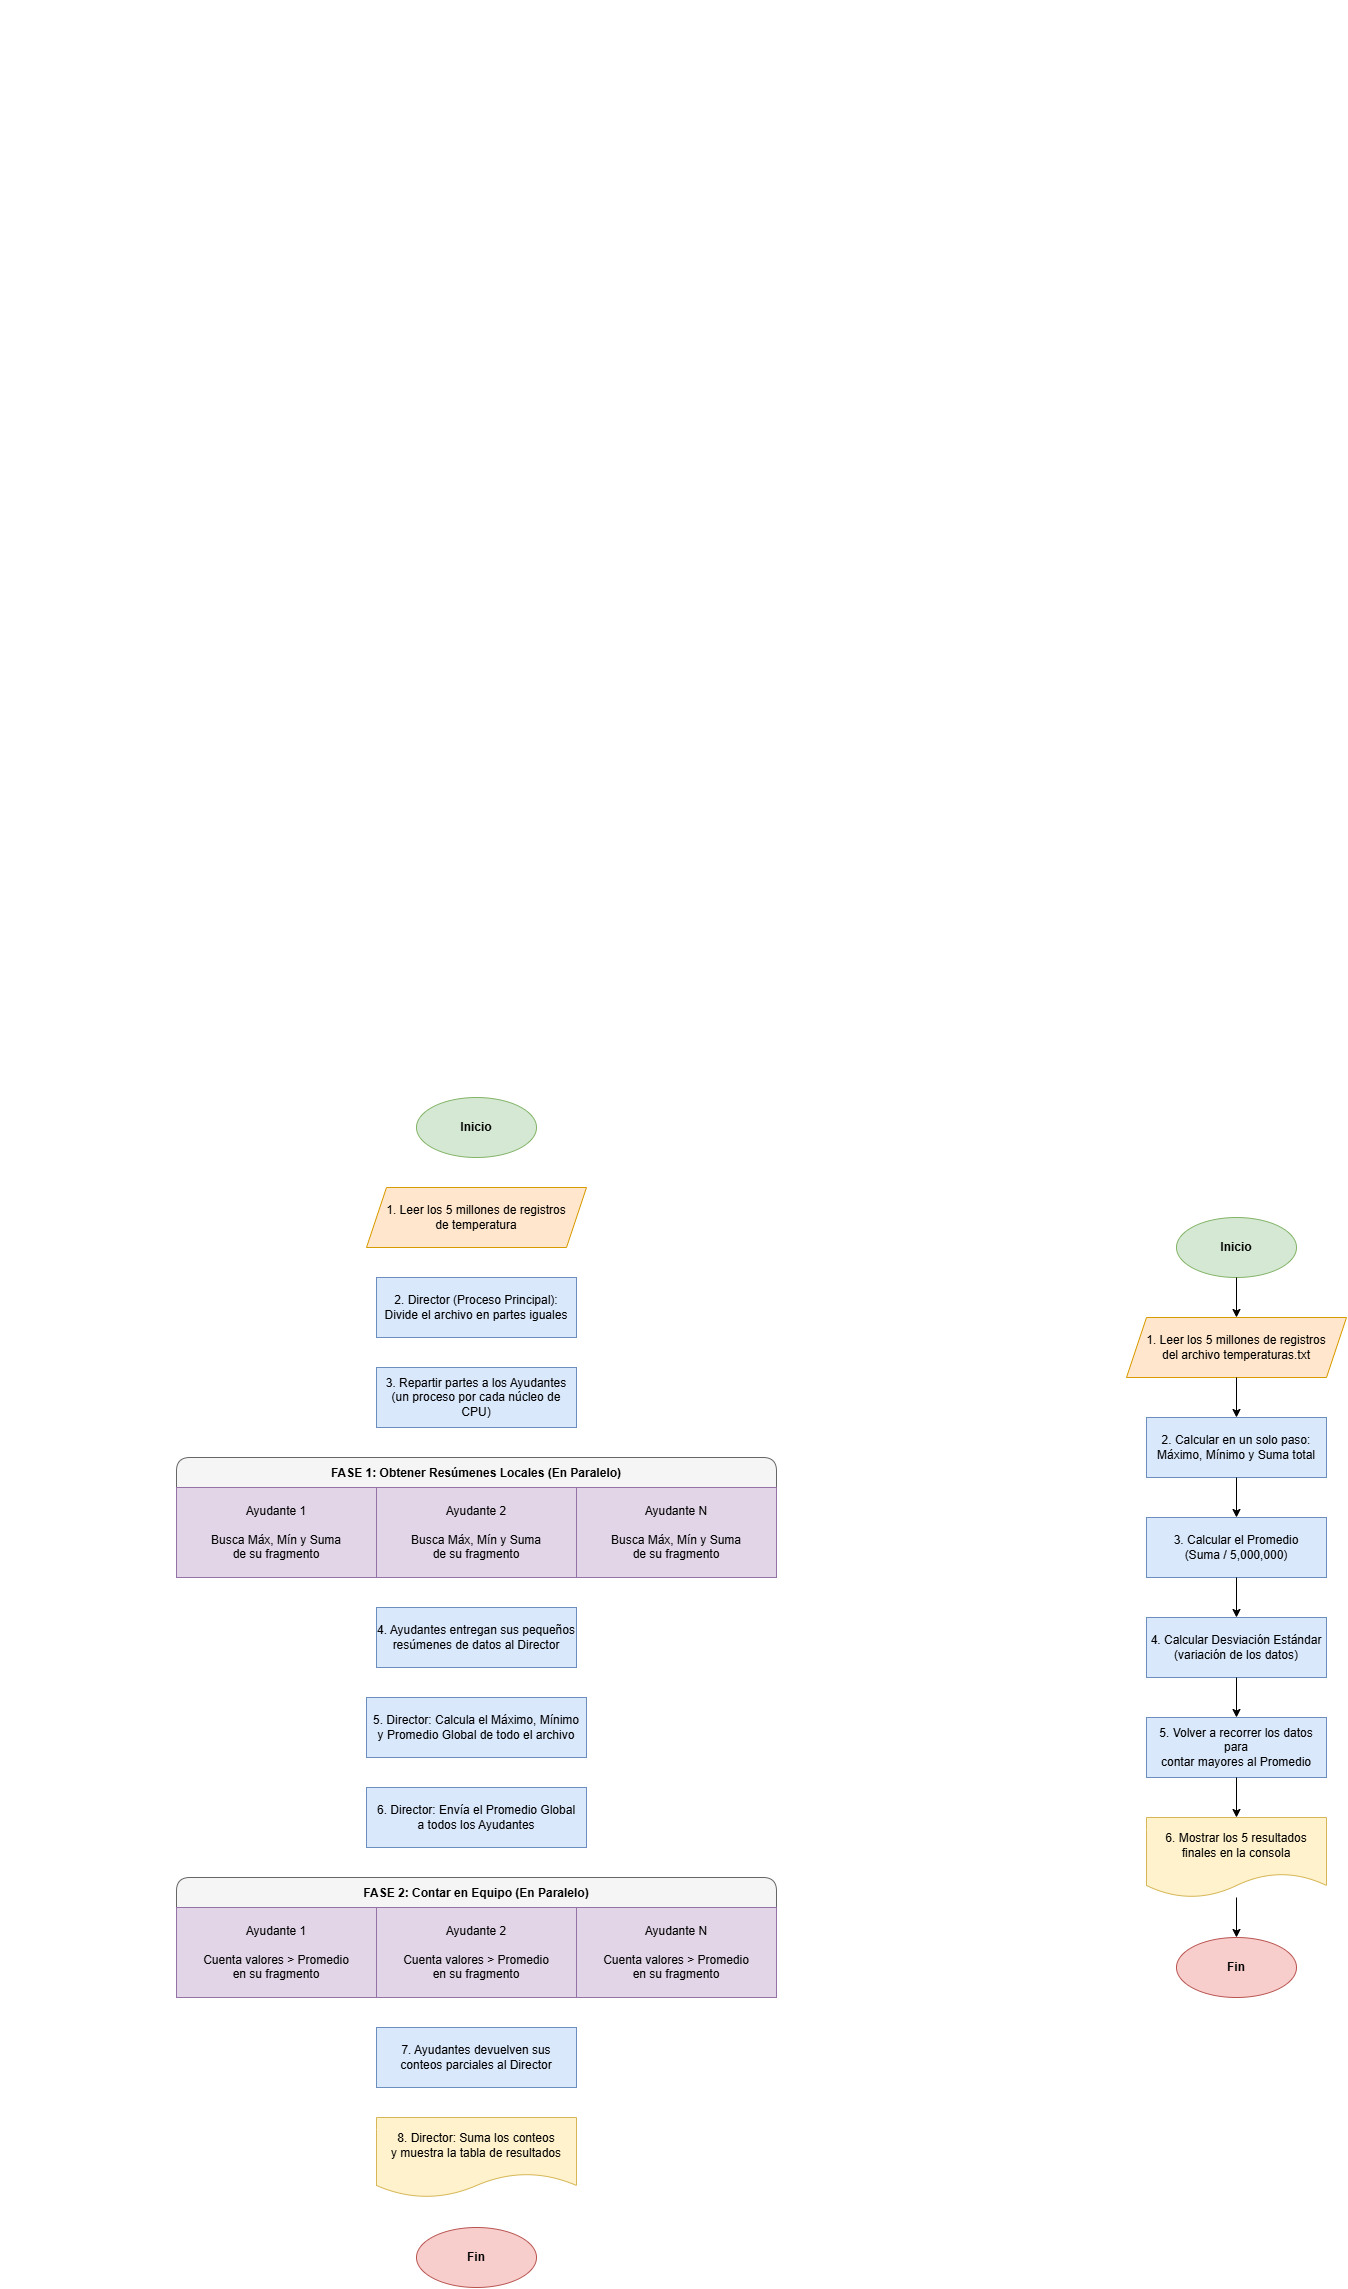

The diagram above was exported from draw.io. Its source (the exported page's mxGraphModel, read from the mxfile embedded in the PNG):
<mxGraphModel dx="13049" dy="8989" grid="1" gridSize="10" guides="1" tooltips="1" connect="1" arrows="1" fold="1" page="1" pageScale="1" pageWidth="827" pageHeight="1169" math="0" shadow="0">
  <root>
    <mxCell id="0" />
    <mxCell id="1" parent="0" />
    <mxCell id="2" parent="1" style="ellipse;whiteSpace=wrap;html=1;fillColor=#d5e8d4;strokeColor=#82b366;fontStyle=1" value="Inicio" vertex="1">
      <mxGeometry height="60" width="120" x="340" y="40" as="geometry" />
    </mxCell>
    <mxCell id="3" parent="1" style="shape=parallelogram;perimeter=parallelogramPerimeter;whiteSpace=wrap;html=1;fixedSize=1;fillColor=#ffe6cc;strokeColor=#d79b00" value="1. Leer los 5 millones de registros&#10;del archivo temperaturas.txt" vertex="1">
      <mxGeometry height="60" width="220" x="290" y="140" as="geometry" />
    </mxCell>
    <mxCell id="4" parent="1" style="rounded=0;whiteSpace=wrap;html=1;fillColor=#dae8fc;strokeColor=#6c8ebf" value="2. Calcular en un solo paso:&#10;Máximo, Mínimo y Suma total" vertex="1">
      <mxGeometry height="60" width="180" x="310" y="240" as="geometry" />
    </mxCell>
    <mxCell id="5" parent="1" style="rounded=0;whiteSpace=wrap;html=1;fillColor=#dae8fc;strokeColor=#6c8ebf" value="3. Calcular el Promedio&#10;(Suma / 5,000,000)" vertex="1">
      <mxGeometry height="60" width="180" x="310" y="340" as="geometry" />
    </mxCell>
    <mxCell id="6" parent="1" style="rounded=0;whiteSpace=wrap;html=1;fillColor=#dae8fc;strokeColor=#6c8ebf" value="4. Calcular Desviación Estándar&#10;(variación de los datos)" vertex="1">
      <mxGeometry height="60" width="180" x="310" y="440" as="geometry" />
    </mxCell>
    <mxCell id="7" parent="1" style="rounded=0;whiteSpace=wrap;html=1;fillColor=#dae8fc;strokeColor=#6c8ebf" value="5. Volver a recorrer los datos para&#10;contar mayores al Promedio" vertex="1">
      <mxGeometry height="60" width="180" x="310" y="540" as="geometry" />
    </mxCell>
    <mxCell id="8" parent="1" style="shape=document;whiteSpace=wrap;html=1;boundedLbl=1;fillColor=#fff2cc;strokeColor=#d6b656" value="6. Mostrar los 5 resultados&#10;finales en la consola" vertex="1">
      <mxGeometry height="80" width="180" x="310" y="640" as="geometry" />
    </mxCell>
    <mxCell id="9" parent="1" style="ellipse;whiteSpace=wrap;html=1;fillColor=#f8cecc;strokeColor=#b85450;fontStyle=1" value="Fin" vertex="1">
      <mxGeometry height="60" width="120" x="340" y="760" as="geometry" />
    </mxCell>
    <mxCell id="10" edge="1" parent="1" source="2" style="endArrow=classic;html=1;exitX=0.5;exitY=1;exitDx=0;exitDy=0;entryX=0.5;entryY=0;entryDx=0;entryDy=0;" target="3" value="">
      <mxGeometry height="50" relative="1" width="50" as="geometry" />
    </mxCell>
    <mxCell id="11" edge="1" parent="1" source="3" style="endArrow=classic;html=1;exitX=0.5;exitY=1;exitDx=0;exitDy=0;entryX=0.5;entryY=0;entryDx=0;entryDy=0;" target="4" value="">
      <mxGeometry height="50" relative="1" width="50" as="geometry" />
    </mxCell>
    <mxCell id="12" edge="1" parent="1" source="4" style="endArrow=classic;html=1;exitX=0.5;exitY=1;exitDx=0;exitDy=0;entryX=0.5;entryY=0;entryDx=0;entryDy=0;" target="5" value="">
      <mxGeometry height="50" relative="1" width="50" as="geometry" />
    </mxCell>
    <mxCell id="13" edge="1" parent="1" source="5" style="endArrow=classic;html=1;exitX=0.5;exitY=1;exitDx=0;exitDy=0;entryX=0.5;entryY=0;entryDx=0;entryDy=0;" target="6" value="">
      <mxGeometry height="50" relative="1" width="50" as="geometry" />
    </mxCell>
    <mxCell id="14" edge="1" parent="1" source="6" style="endArrow=classic;html=1;exitX=0.5;exitY=1;exitDx=0;exitDy=0;entryX=0.5;entryY=0;entryDx=0;entryDy=0;" target="7" value="">
      <mxGeometry height="50" relative="1" width="50" as="geometry" />
    </mxCell>
    <mxCell id="15" edge="1" parent="1" source="7" style="endArrow=classic;html=1;exitX=0.5;exitY=1;exitDx=0;exitDy=0;entryX=0.5;entryY=0;entryDx=0;entryDy=0;" target="8" value="">
      <mxGeometry height="50" relative="1" width="50" as="geometry" />
    </mxCell>
    <mxCell id="16" edge="1" parent="1" source="8" style="endArrow=classic;html=1;exitX=0.5;exitY=1;exitDx=0;exitDy=0;entryX=0.5;entryY=0;entryDx=0;entryDy=0;" target="9" value="">
      <mxGeometry height="50" relative="1" width="50" as="geometry" />
    </mxCell>
    <mxCell id="Ci8-Co0IxUvqqd-HL11p-16" parent="1" style="ellipse;whiteSpace=wrap;html=1;fillColor=#d5e8d4;strokeColor=#82b366;fontStyle=1" value="Inicio" vertex="1">
      <mxGeometry height="60" width="120" x="-420" y="-80" as="geometry" />
    </mxCell>
    <mxCell id="Ci8-Co0IxUvqqd-HL11p-17" parent="1" style="shape=parallelogram;perimeter=parallelogramPerimeter;whiteSpace=wrap;html=1;fixedSize=1;fillColor=#ffe6cc;strokeColor=#d79b00" value="1. Leer los 5 millones de registros&#10;de temperatura" vertex="1">
      <mxGeometry height="60" width="220" x="-470" y="10" as="geometry" />
    </mxCell>
    <mxCell id="Ci8-Co0IxUvqqd-HL11p-18" parent="1" style="rounded=0;whiteSpace=wrap;html=1;fillColor=#dae8fc;strokeColor=#6c8ebf" value="2. Director (Proceso Principal):&#10;Divide el archivo en partes iguales" vertex="1">
      <mxGeometry height="60" width="200" x="-460" y="100" as="geometry" />
    </mxCell>
    <mxCell id="Ci8-Co0IxUvqqd-HL11p-19" parent="1" style="rounded=0;whiteSpace=wrap;html=1;fillColor=#dae8fc;strokeColor=#6c8ebf" value="3. Repartir partes a los Ayudantes&#10;(un proceso por cada núcleo de CPU)" vertex="1">
      <mxGeometry height="60" width="200" x="-460" y="190" as="geometry" />
    </mxCell>
    <mxCell id="Ci8-Co0IxUvqqd-HL11p-20" parent="1" style="swimlane;childLayout=stackLayout;horizontal=1;startSize=30;horizontalStack=1;rounded=1;fontSize=12;fontStyle=1;fillColor=#f5f5f5;strokeColor=#666666" value="FASE 1: Obtener Resúmenes Locales (En Paralelo)" vertex="1">
      <mxGeometry height="120" width="600" x="-660" y="280" as="geometry" />
    </mxCell>
    <mxCell id="Ci8-Co0IxUvqqd-HL11p-21" parent="Ci8-Co0IxUvqqd-HL11p-20" style="rounded=0;whiteSpace=wrap;html=1;fillColor=#e1d5e7;strokeColor=#9673a6" value="Ayudante 1&#10;&#10;Busca Máx, Mín y Suma&#10;de su fragmento" vertex="1">
      <mxGeometry height="90" width="200" y="30" as="geometry" />
    </mxCell>
    <mxCell id="Ci8-Co0IxUvqqd-HL11p-22" parent="Ci8-Co0IxUvqqd-HL11p-20" style="rounded=0;whiteSpace=wrap;html=1;fillColor=#e1d5e7;strokeColor=#9673a6" value="Ayudante 2&#10;&#10;Busca Máx, Mín y Suma&#10;de su fragmento" vertex="1">
      <mxGeometry height="90" width="200" x="200" y="30" as="geometry" />
    </mxCell>
    <mxCell id="Ci8-Co0IxUvqqd-HL11p-23" parent="Ci8-Co0IxUvqqd-HL11p-20" style="rounded=0;whiteSpace=wrap;html=1;fillColor=#e1d5e7;strokeColor=#9673a6" value="Ayudante N&#10;&#10;Busca Máx, Mín y Suma&#10;de su fragmento" vertex="1">
      <mxGeometry height="90" width="200" x="400" y="30" as="geometry" />
    </mxCell>
    <mxCell id="Ci8-Co0IxUvqqd-HL11p-24" parent="1" style="rounded=0;whiteSpace=wrap;html=1;fillColor=#dae8fc;strokeColor=#6c8ebf" value="4. Ayudantes entregan sus pequeños&#10;resúmenes de datos al Director" vertex="1">
      <mxGeometry height="60" width="200" x="-460" y="430" as="geometry" />
    </mxCell>
    <mxCell id="Ci8-Co0IxUvqqd-HL11p-25" parent="1" style="rounded=0;whiteSpace=wrap;html=1;fillColor=#dae8fc;strokeColor=#6c8ebf" value="5. Director: Calcula el Máximo, Mínimo&#10;y Promedio Global de todo el archivo" vertex="1">
      <mxGeometry height="60" width="220" x="-470" y="520" as="geometry" />
    </mxCell>
    <mxCell id="Ci8-Co0IxUvqqd-HL11p-26" parent="1" style="rounded=0;whiteSpace=wrap;html=1;fillColor=#dae8fc;strokeColor=#6c8ebf" value="6. Director: Envía el Promedio Global&#10;a todos los Ayudantes" vertex="1">
      <mxGeometry height="60" width="220" x="-470" y="610" as="geometry" />
    </mxCell>
    <mxCell id="Ci8-Co0IxUvqqd-HL11p-27" parent="1" style="swimlane;childLayout=stackLayout;horizontal=1;startSize=30;horizontalStack=1;rounded=1;fontSize=12;fontStyle=1;fillColor=#f5f5f5;strokeColor=#666666" value="FASE 2: Contar en Equipo (En Paralelo)" vertex="1">
      <mxGeometry height="120" width="600" x="-660" y="700" as="geometry" />
    </mxCell>
    <mxCell id="Ci8-Co0IxUvqqd-HL11p-28" parent="Ci8-Co0IxUvqqd-HL11p-27" style="rounded=0;whiteSpace=wrap;html=1;fillColor=#e1d5e7;strokeColor=#9673a6" value="Ayudante 1&#10;&#10;Cuenta valores &gt; Promedio&#10;en su fragmento" vertex="1">
      <mxGeometry height="90" width="200" y="30" as="geometry" />
    </mxCell>
    <mxCell id="Ci8-Co0IxUvqqd-HL11p-29" parent="Ci8-Co0IxUvqqd-HL11p-27" style="rounded=0;whiteSpace=wrap;html=1;fillColor=#e1d5e7;strokeColor=#9673a6" value="Ayudante 2&#10;&#10;Cuenta valores &gt; Promedio&#10;en su fragmento" vertex="1">
      <mxGeometry height="90" width="200" x="200" y="30" as="geometry" />
    </mxCell>
    <mxCell id="Ci8-Co0IxUvqqd-HL11p-30" parent="Ci8-Co0IxUvqqd-HL11p-27" style="rounded=0;whiteSpace=wrap;html=1;fillColor=#e1d5e7;strokeColor=#9673a6" value="Ayudante N&#10;&#10;Cuenta valores &gt; Promedio&#10;en su fragmento" vertex="1">
      <mxGeometry height="90" width="200" x="400" y="30" as="geometry" />
    </mxCell>
    <mxCell id="Ci8-Co0IxUvqqd-HL11p-31" parent="1" style="rounded=0;whiteSpace=wrap;html=1;fillColor=#dae8fc;strokeColor=#6c8ebf" value="7. Ayudantes devuelven sus&#10;conteos parciales al Director" vertex="1">
      <mxGeometry height="60" width="200" x="-460" y="850" as="geometry" />
    </mxCell>
    <mxCell id="Ci8-Co0IxUvqqd-HL11p-32" parent="1" style="shape=document;whiteSpace=wrap;html=1;boundedLbl=1;fillColor=#fff2cc;strokeColor=#d6b656" value="8. Director: Suma los conteos&#10;y muestra la tabla de resultados" vertex="1">
      <mxGeometry height="80" width="200" x="-460" y="940" as="geometry" />
    </mxCell>
    <mxCell id="Ci8-Co0IxUvqqd-HL11p-33" parent="1" style="ellipse;whiteSpace=wrap;html=1;fillColor=#f8cecc;strokeColor=#b85450;fontStyle=1" value="Fin" vertex="1">
      <mxGeometry height="60" width="120" x="-420" y="1050" as="geometry" />
    </mxCell>
    <mxCell id="Ci8-Co0IxUvqqd-HL11p-34" edge="1" parent="1" source="Ci8-Co0IxUvqqd-HL11p-16" style="endArrow=classic;html=1;exitX=0.5;exitY=1;exitDx=0;exitDy=0;entryX=0.5;entryY=0;entryDx=0;entryDy=0;" target="Ci8-Co0IxUvqqd-HL11p-17" />
    <mxCell id="Ci8-Co0IxUvqqd-HL11p-35" edge="1" parent="1" source="Ci8-Co0IxUvqqd-HL11p-17" style="endArrow=classic;html=1;exitX=0.5;exitY=1;exitDx=0;exitDy=0;entryX=0.5;entryY=0;entryDx=0;entryDy=0;" target="Ci8-Co0IxUvqqd-HL11p-18" />
    <mxCell id="Ci8-Co0IxUvqqd-HL11p-36" edge="1" parent="1" source="Ci8-Co0IxUvqqd-HL11p-18" style="endArrow=classic;html=1;exitX=0.5;exitY=1;exitDx=0;exitDy=0;entryX=0.5;entryY=0;entryDx=0;entryDy=0;" target="Ci8-Co0IxUvqqd-HL11p-19" />
    <mxCell id="Ci8-Co0IxUvqqd-HL11p-37" edge="1" parent="1" source="Ci8-Co0IxUvqqd-HL11p-19" style="endArrow=classic;html=1;exitX=0.5;exitY=1;exitDx=0;exitDy=0;entryX=0.5;entryY=0;entryDx=0;entryDy=0;" target="Ci8-Co0IxUvqqd-HL11p-20" />
    <mxCell id="Ci8-Co0IxUvqqd-HL11p-38" edge="1" parent="1" source="Ci8-Co0IxUvqqd-HL11p-20" style="endArrow=classic;html=1;exitX=0.5;exitY=1;exitDx=0;exitDy=0;entryX=0.5;entryY=0;entryDx=0;entryDy=0;" target="Ci8-Co0IxUvqqd-HL11p-24" />
    <mxCell id="Ci8-Co0IxUvqqd-HL11p-39" edge="1" parent="1" source="Ci8-Co0IxUvqqd-HL11p-24" style="endArrow=classic;html=1;exitX=0.5;exitY=1;exitDx=0;exitDy=0;entryX=0.5;entryY=0;entryDx=0;entryDy=0;" target="Ci8-Co0IxUvqqd-HL11p-25" />
    <mxCell id="Ci8-Co0IxUvqqd-HL11p-40" edge="1" parent="1" source="Ci8-Co0IxUvqqd-HL11p-25" style="endArrow=classic;html=1;exitX=0.5;exitY=1;exitDx=0;exitDy=0;entryX=0.5;entryY=0;entryDx=0;entryDy=0;" target="Ci8-Co0IxUvqqd-HL11p-26" />
    <mxCell id="Ci8-Co0IxUvqqd-HL11p-41" edge="1" parent="1" source="Ci8-Co0IxUvqqd-HL11p-26" style="endArrow=classic;html=1;exitX=0.5;exitY=1;exitDx=0;exitDy=0;entryX=0.5;entryY=0;entryDx=0;entryDy=0;" target="Ci8-Co0IxUvqqd-HL11p-27" />
    <mxCell id="Ci8-Co0IxUvqqd-HL11p-42" edge="1" parent="1" source="Ci8-Co0IxUvqqd-HL11p-27" style="endArrow=classic;html=1;exitX=0.5;exitY=1;exitDx=0;exitDy=0;entryX=0.5;entryY=0;entryDx=0;entryDy=0;" target="Ci8-Co0IxUvqqd-HL11p-31" />
    <mxCell id="Ci8-Co0IxUvqqd-HL11p-43" edge="1" parent="1" source="Ci8-Co0IxUvqqd-HL11p-31" style="endArrow=classic;html=1;exitX=0.5;exitY=1;exitDx=0;exitDy=0;entryX=0.5;entryY=0;entryDx=0;entryDy=0;" target="Ci8-Co0IxUvqqd-HL11p-32" />
    <mxCell id="Ci8-Co0IxUvqqd-HL11p-44" edge="1" parent="1" source="Ci8-Co0IxUvqqd-HL11p-32" style="endArrow=classic;html=1;exitX=0.5;exitY=1;exitDx=0;exitDy=0;entryX=0.5;entryY=0;entryDx=0;entryDy=0;" target="Ci8-Co0IxUvqqd-HL11p-33" />
  </root>
</mxGraphModel>